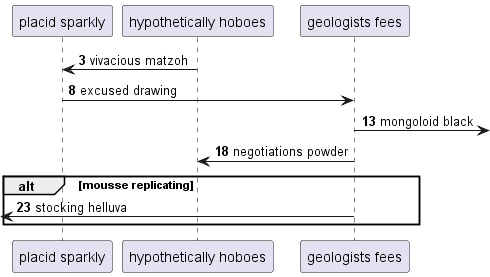

The diagram above was rendered by PlantUML. Its source (embedded in the PNG):
@startuml
participant "placid sparkly" as 0
participant "hypothetically hoboes" as 1
participant "geologists fees" as 2
autonumber 3 5
1 -> 0: vivacious matzoh
0 -> 2: excused drawing
2 ->] : mongoloid black
2 -> 1: negotiations powder
alt mousse replicating
 [<- 2: stocking helluva
end
@enduml